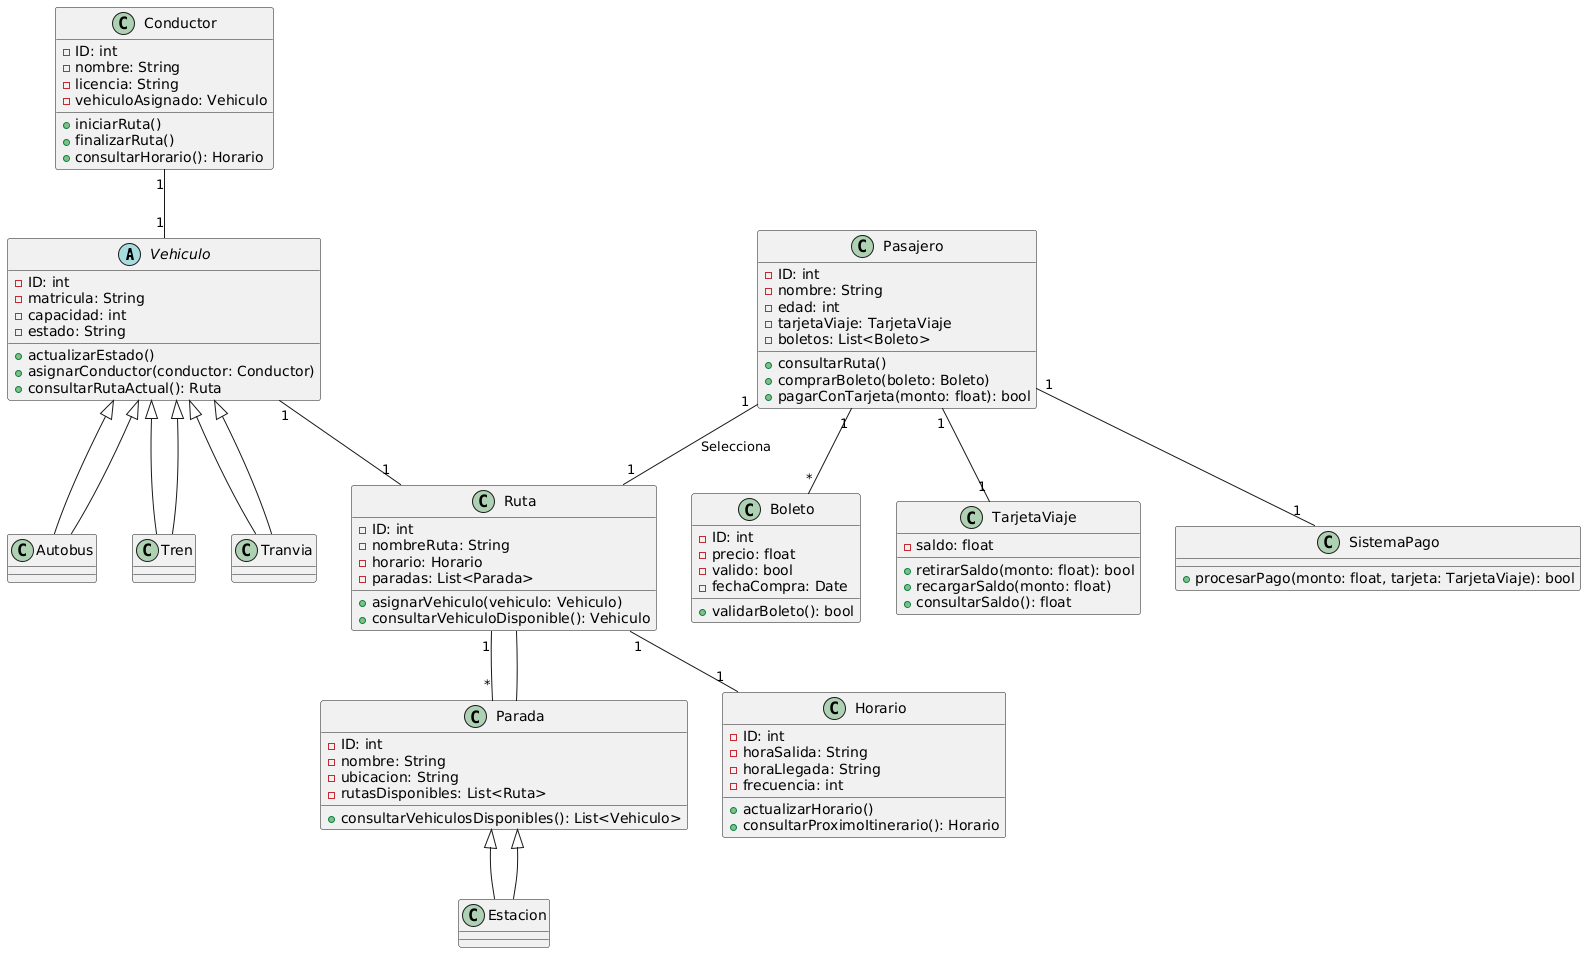

The diagram above was rendered by PlantUML. Its source (embedded in the PNG):
@startuml
abstract class Vehiculo {
    - ID: int
    - matricula: String
    - capacidad: int
    - estado: String
    + actualizarEstado()
    + asignarConductor(conductor: Conductor)
    + consultarRutaActual(): Ruta
}

class Autobus extends Vehiculo
class Tren extends Vehiculo
class Tranvia extends Vehiculo

class Conductor {
    - ID: int
    - nombre: String
    - licencia: String
    - vehiculoAsignado: Vehiculo
    + iniciarRuta()
    + finalizarRuta()
    + consultarHorario(): Horario
}

class Pasajero {
    - ID: int
    - nombre: String
    - edad: int
    - tarjetaViaje: TarjetaViaje
    - boletos: List<Boleto>
    + consultarRuta()
    + comprarBoleto(boleto: Boleto)
    + pagarConTarjeta(monto: float): bool
}

class Ruta {
    - ID: int
    - nombreRuta: String
    - horario: Horario
    - paradas: List<Parada>
    + asignarVehiculo(vehiculo: Vehiculo)
    + consultarVehiculoDisponible(): Vehiculo
}

class Parada {
    - ID: int
    - nombre: String
    - ubicacion: String
    - rutasDisponibles: List<Ruta>
    + consultarVehiculosDisponibles(): List<Vehiculo>
}

class Estacion extends Parada

class Horario {
    - ID: int
    - horaSalida: String
    - horaLlegada: String
    - frecuencia: int
    + actualizarHorario()
    + consultarProximoItinerario(): Horario
}

class Boleto {
    - ID: int
    - precio: float
    - valido: bool
    - fechaCompra: Date
    + validarBoleto(): bool
}

class TarjetaViaje {
    - saldo: float
    + retirarSaldo(monto: float): bool
    + recargarSaldo(monto: float)
    + consultarSaldo(): float
}

class SistemaPago {
    + procesarPago(monto: float, tarjeta: TarjetaViaje): bool
}

Pasajero "1" -- "1" TarjetaViaje
Pasajero "1" -- "*" Boleto
Pasajero "1" -- "1" SistemaPago
Pasajero "1" -- "1" Ruta : "Selecciona"
Conductor "1" -- "1" Vehiculo
Vehiculo "1" -- "1" Ruta
Ruta "1" -- "*" Parada
Ruta "1" -- "1" Horario
Vehiculo <|-- Autobus
Vehiculo <|-- Tren
Vehiculo <|-- Tranvia
Parada -- Ruta
Estacion --|> Parada
@enduml